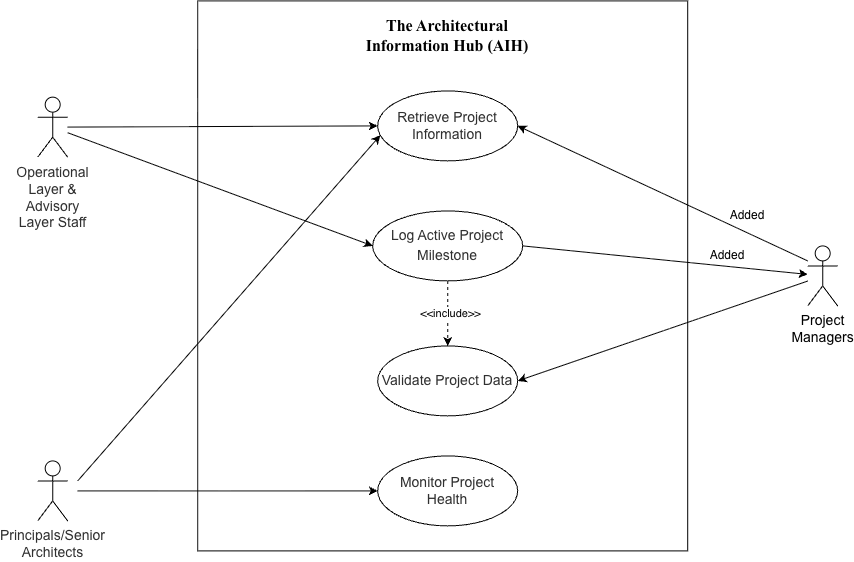

The diagram above was exported from draw.io. Its source (the exported page's mxGraphModel, read from the mxfile embedded in the PNG):
<mxGraphModel dx="1677" dy="945" grid="1" gridSize="10" guides="1" tooltips="1" connect="1" arrows="1" fold="1" page="1" pageScale="1" pageWidth="850" pageHeight="1100" math="0" shadow="0">
  <root>
    <mxCell id="0" />
    <mxCell id="1" parent="0" />
    <mxCell id="2" edge="1" parent="1" source="18" style="rounded=0;orthogonalLoop=1;jettySize=auto;html=1;entryX=0;entryY=0.5;entryDx=0;entryDy=0;" target="5">
      <mxGeometry relative="1" as="geometry" />
    </mxCell>
    <mxCell id="3" parent="1" style="rounded=0;whiteSpace=wrap;html=1;fillColor=none;" value="" vertex="1">
      <mxGeometry height="550" width="490" x="1390" y="2140" as="geometry" />
    </mxCell>
    <mxCell id="4" edge="1" parent="1" source="5" style="rounded=0;orthogonalLoop=1;jettySize=auto;html=1;exitX=1;exitY=0.5;exitDx=0;exitDy=0;startArrow=classic;startFill=1;endArrow=none;endFill=0;fillColor=#dae8fc;strokeColor=#000000;fontColor=#000000;">
      <mxGeometry relative="1" as="geometry">
        <mxPoint x="2000" y="2400" as="targetPoint" />
      </mxGeometry>
    </mxCell>
    <mxCell id="5" parent="1" style="ellipse;whiteSpace=wrap;html=1;" value="&lt;span id=&quot;docs-internal-guid-0630e05a-7fff-daf1-1466-ef7c4e9793aa&quot; style=&quot;text-align: start;&quot;&gt;&lt;span style=&quot;font-size: 10.5pt; font-family: Arial, sans-serif; color: rgb(48, 48, 48); background-color: rgb(255, 255, 255); font-variant-ligatures: normal; font-variant-alternates: normal; font-variant-numeric: normal; font-variant-east-asian: normal; font-variant-position: normal; vertical-align: baseline; white-space: pre-wrap;&quot;&gt;Retrieve Project Information&lt;/span&gt;&lt;/span&gt;" vertex="1">
      <mxGeometry height="70" width="140" x="1570" y="2230" as="geometry" />
    </mxCell>
    <mxCell id="6" edge="1" parent="1" source="7" style="rounded=0;orthogonalLoop=1;jettySize=auto;html=1;entryX=1;entryY=0.5;entryDx=0;entryDy=0;" target="14">
      <mxGeometry relative="1" as="geometry" />
    </mxCell>
    <mxCell id="7" parent="1" style="shape=umlActor;verticalLabelPosition=bottom;verticalAlign=top;html=1;strokeColor=#000000;" value="&lt;span id=&quot;docs-internal-guid-fd402743-7fff-53cc-fc1c-cf7a0d689a1e&quot; style=&quot;text-align: start; white-space: normal;&quot;&gt;&lt;span style=&quot;font-size: 10.5pt; font-family: Arial, sans-serif; background-color: rgb(255, 255, 255); font-variant-ligatures: normal; font-variant-alternates: normal; font-variant-numeric: normal; font-variant-east-asian: normal; font-variant-position: normal; vertical-align: baseline; white-space: pre-wrap; color: rgb(0, 0, 0);&quot;&gt;&lt;font&gt;Project Managers&lt;/font&gt;&lt;/span&gt;&lt;/span&gt;" vertex="1">
      <mxGeometry height="60" width="30" x="2000" y="2385" as="geometry" />
    </mxCell>
    <mxCell id="8" edge="1" parent="1" style="rounded=0;orthogonalLoop=1;jettySize=auto;html=1;" target="15">
      <mxGeometry relative="1" as="geometry">
        <mxPoint x="1270" y="2630" as="sourcePoint" />
      </mxGeometry>
    </mxCell>
    <mxCell id="9" parent="1" style="shape=umlActor;verticalLabelPosition=bottom;verticalAlign=top;html=1;" value="&lt;span style=&quot;color: rgb(48, 48, 48); font-family: Arial, sans-serif; font-size: 14px; text-align: start; white-space: pre-wrap; background-color: rgb(255, 255, 255);&quot;&gt;Principals/Senior Architects&lt;/span&gt;" vertex="1">
      <mxGeometry height="60" width="30" x="1230" y="2600" as="geometry" />
    </mxCell>
    <mxCell id="10" edge="1" parent="1" source="13" style="edgeStyle=orthogonalEdgeStyle;rounded=0;orthogonalLoop=1;jettySize=auto;html=1;dashed=1;" target="14" value="">
      <mxGeometry relative="1" as="geometry" />
    </mxCell>
    <mxCell id="11" connectable="0" parent="10" style="edgeLabel;html=1;align=center;verticalAlign=middle;resizable=0;points=[];" value="&amp;lt;&amp;lt;include&amp;gt;&amp;gt;" vertex="1">
      <mxGeometry relative="1" x="-0.04" y="2" as="geometry">
        <mxPoint as="offset" />
      </mxGeometry>
    </mxCell>
    <mxCell id="12" edge="1" parent="1" source="13" style="rounded=0;orthogonalLoop=1;jettySize=auto;html=1;exitX=1;exitY=0.5;exitDx=0;exitDy=0;fillColor=#dae8fc;strokeColor=#000000;fontColor=#000000;" target="7">
      <mxGeometry relative="1" as="geometry" />
    </mxCell>
    <mxCell id="13" parent="1" style="ellipse;whiteSpace=wrap;html=1;" value="&lt;span id=&quot;docs-internal-guid-f0f22db1-7fff-58dc-9a95-1bb661fa6aac&quot; style=&quot;&quot;&gt;&lt;p dir=&quot;ltr&quot; style=&quot;line-height: 1.38; margin-top: 0pt; margin-bottom: 0pt;&quot;&gt;&lt;span style=&quot;caret-color: rgb(48, 48, 48); color: rgb(48, 48, 48); font-family: Arial, sans-serif; font-size: 14px; white-space: pre-wrap; background-color: rgb(255, 255, 255);&quot;&gt;Log Active Project Milestone&lt;/span&gt;&lt;br&gt;&lt;/p&gt;&lt;/span&gt;" vertex="1">
      <mxGeometry height="70" width="150" x="1565" y="2350" as="geometry" />
    </mxCell>
    <mxCell id="14" parent="1" style="ellipse;whiteSpace=wrap;html=1;" value="&lt;span id=&quot;docs-internal-guid-ae7b8cb0-7fff-9f4e-8a9e-74624cd5d6c6&quot; style=&quot;text-align: start;&quot;&gt;&lt;span style=&quot;font-size: 10.5pt; font-family: Arial, sans-serif; color: rgb(48, 48, 48); background-color: rgb(255, 255, 255); font-variant-ligatures: normal; font-variant-alternates: normal; font-variant-numeric: normal; font-variant-east-asian: normal; font-variant-position: normal; vertical-align: baseline; white-space: pre-wrap;&quot;&gt;Validate Project Data&lt;/span&gt;&lt;/span&gt;" vertex="1">
      <mxGeometry height="70" width="140" x="1570" y="2485" as="geometry" />
    </mxCell>
    <mxCell id="15" parent="1" style="ellipse;whiteSpace=wrap;html=1;" value="&lt;span id=&quot;docs-internal-guid-a04ea88f-7fff-d9f1-5176-df5e6b8f590c&quot; style=&quot;text-align: start;&quot;&gt;&lt;span style=&quot;font-size: 10.5pt; font-family: Arial, sans-serif; color: rgb(48, 48, 48); background-color: rgb(255, 255, 255); font-variant-ligatures: normal; font-variant-alternates: normal; font-variant-numeric: normal; font-variant-east-asian: normal; font-variant-position: normal; vertical-align: baseline; white-space: pre-wrap;&quot;&gt;Monitor Project Health&lt;/span&gt;&lt;/span&gt;" vertex="1">
      <mxGeometry height="70" width="140" x="1570" y="2595" as="geometry" />
    </mxCell>
    <mxCell id="16" parent="1" style="text;html=1;whiteSpace=wrap;strokeColor=none;fillColor=none;align=center;verticalAlign=middle;rounded=0;" value="&lt;span id=&quot;docs-internal-guid-abf2cd97-7fff-72bf-7164-a212debf1b72&quot; style=&quot;text-align: start;&quot;&gt;&lt;span style=&quot;font-size: 12pt; font-family: &amp;quot;Times New Roman&amp;quot;, serif; font-weight: 700; font-variant-ligatures: normal; font-variant-alternates: normal; font-variant-numeric: normal; font-variant-east-asian: normal; font-variant-position: normal; vertical-align: baseline; white-space: pre-wrap;&quot;&gt;The Architectural Information Hub (AIH)&lt;/span&gt;&lt;/span&gt;" vertex="1">
      <mxGeometry height="30" width="200" x="1540" y="2160" as="geometry" />
    </mxCell>
    <mxCell id="17" edge="1" parent="1" source="18" style="rounded=0;orthogonalLoop=1;jettySize=auto;html=1;entryX=0;entryY=0.5;entryDx=0;entryDy=0;" target="13">
      <mxGeometry relative="1" as="geometry" />
    </mxCell>
    <mxCell id="18" parent="1" style="shape=umlActor;verticalLabelPosition=bottom;verticalAlign=top;html=1;align=center;" value="&lt;font color=&quot;#303030&quot; face=&quot;Arial, sans-serif&quot;&gt;&lt;span style=&quot;font-size: 14px; white-space: pre-wrap; background-color: rgb(255, 255, 255);&quot;&gt;Operational Layer &amp;amp; Advisory Layer Staff&lt;/span&gt;&lt;/font&gt;" vertex="1">
      <mxGeometry height="60" width="30" x="1230" y="2236.25" as="geometry" />
    </mxCell>
    <mxCell id="19" edge="1" parent="1" style="rounded=0;orthogonalLoop=1;jettySize=auto;html=1;entryX=0.019;entryY=0.633;entryDx=0;entryDy=0;entryPerimeter=0;" target="5">
      <mxGeometry relative="1" as="geometry">
        <mxPoint x="1270" y="2620" as="sourcePoint" />
        <mxPoint x="1610" y="2610" as="targetPoint" />
      </mxGeometry>
    </mxCell>
    <mxCell id="20" parent="1" style="text;html=1;whiteSpace=wrap;strokeColor=none;fillColor=none;align=center;verticalAlign=middle;rounded=0;fontColor=#000000;" value="&lt;font style=&quot;&quot;&gt;Added&lt;/font&gt;" vertex="1">
      <mxGeometry height="30" width="60" x="1910" y="2340" as="geometry" />
    </mxCell>
    <mxCell id="21" parent="1" style="text;html=1;whiteSpace=wrap;strokeColor=none;fillColor=none;align=center;verticalAlign=middle;rounded=0;fontColor=#000000;" value="&lt;font style=&quot;&quot;&gt;Added&lt;/font&gt;" vertex="1">
      <mxGeometry height="30" width="60" x="1890" y="2380" as="geometry" />
    </mxCell>
  </root>
</mxGraphModel>